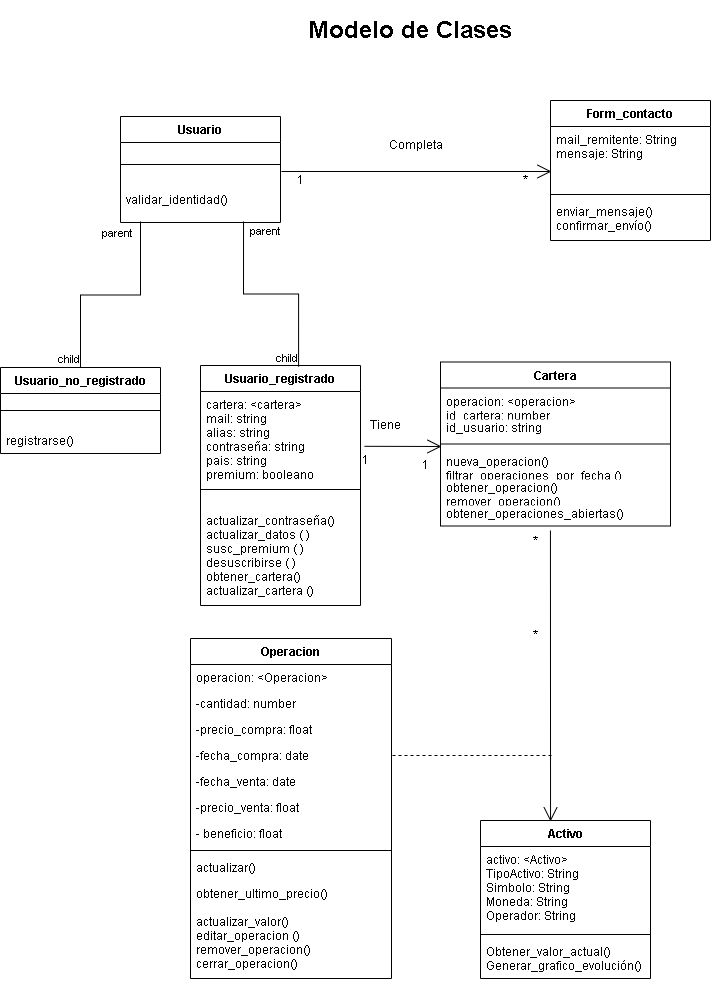

The diagram above was exported from draw.io. Its source (the exported page's mxGraphModel, read from the mxfile embedded in the PNG):
<mxGraphModel dx="665" dy="265" grid="1" gridSize="10" guides="1" tooltips="1" connect="1" arrows="1" fold="1" page="1" pageScale="1" pageWidth="827" pageHeight="1169" math="0" shadow="0">
  <root>
    <mxCell id="0" />
    <mxCell id="1" parent="0" />
    <mxCell id="nyKFCBS7pVoNxsT8onIk-1" value="Cartera" style="swimlane;fontStyle=1;align=center;verticalAlign=top;childLayout=stackLayout;horizontal=1;startSize=26;horizontalStack=0;resizeParent=1;resizeParentMax=0;resizeLast=0;collapsible=1;marginBottom=0;" parent="1" vertex="1">
      <mxGeometry x="499" y="452.5" width="230" height="164" as="geometry" />
    </mxCell>
    <mxCell id="nyKFCBS7pVoNxsT8onIk-2" value="operacion: &lt;operacion&gt;&#10;id_cartera: number" style="text;strokeColor=none;fillColor=none;align=left;verticalAlign=top;spacingLeft=4;spacingRight=4;overflow=hidden;rotatable=0;points=[[0,0.5],[1,0.5]];portConstraint=eastwest;" parent="nyKFCBS7pVoNxsT8onIk-1" vertex="1">
      <mxGeometry y="26" width="230" height="26" as="geometry" />
    </mxCell>
    <mxCell id="nyKFCBS7pVoNxsT8onIk-3" value="id_usuario: string" style="text;strokeColor=none;fillColor=none;align=left;verticalAlign=top;spacingLeft=4;spacingRight=4;overflow=hidden;rotatable=0;points=[[0,0.5],[1,0.5]];portConstraint=eastwest;" parent="nyKFCBS7pVoNxsT8onIk-1" vertex="1">
      <mxGeometry y="52" width="230" height="26" as="geometry" />
    </mxCell>
    <mxCell id="nyKFCBS7pVoNxsT8onIk-4" value="" style="line;strokeWidth=1;fillColor=none;align=left;verticalAlign=middle;spacingTop=-1;spacingLeft=3;spacingRight=3;rotatable=0;labelPosition=right;points=[];portConstraint=eastwest;strokeColor=inherit;" parent="nyKFCBS7pVoNxsT8onIk-1" vertex="1">
      <mxGeometry y="78" width="230" height="8" as="geometry" />
    </mxCell>
    <mxCell id="nyKFCBS7pVoNxsT8onIk-5" value="nueva_operacion()&#10;filtrar_operaciones_por_fecha ()" style="text;strokeColor=none;fillColor=none;align=left;verticalAlign=top;spacingLeft=4;spacingRight=4;overflow=hidden;rotatable=0;points=[[0,0.5],[1,0.5]];portConstraint=eastwest;" parent="nyKFCBS7pVoNxsT8onIk-1" vertex="1">
      <mxGeometry y="86" width="230" height="26" as="geometry" />
    </mxCell>
    <mxCell id="nyKFCBS7pVoNxsT8onIk-6" value="obtener_operacion()&#10;remover_operacion()&#10;" style="text;strokeColor=none;fillColor=none;align=left;verticalAlign=top;spacingLeft=4;spacingRight=4;overflow=hidden;rotatable=0;points=[[0,0.5],[1,0.5]];portConstraint=eastwest;" parent="nyKFCBS7pVoNxsT8onIk-1" vertex="1">
      <mxGeometry y="112" width="230" height="26" as="geometry" />
    </mxCell>
    <mxCell id="nyKFCBS7pVoNxsT8onIk-7" value="obtener_operaciones_abiertas()" style="text;strokeColor=none;fillColor=none;align=left;verticalAlign=top;spacingLeft=4;spacingRight=4;overflow=hidden;rotatable=0;points=[[0,0.5],[1,0.5]];portConstraint=eastwest;" parent="nyKFCBS7pVoNxsT8onIk-1" vertex="1">
      <mxGeometry y="138" width="230" height="26" as="geometry" />
    </mxCell>
    <mxCell id="nyKFCBS7pVoNxsT8onIk-8" value="Form_contacto" style="swimlane;fontStyle=1;align=center;verticalAlign=top;childLayout=stackLayout;horizontal=1;startSize=26;horizontalStack=0;resizeParent=1;resizeParentMax=0;resizeLast=0;collapsible=1;marginBottom=0;" parent="1" vertex="1">
      <mxGeometry x="609" y="191" width="160" height="140" as="geometry" />
    </mxCell>
    <mxCell id="nyKFCBS7pVoNxsT8onIk-9" value="mail_remitente: String&#10;mensaje: String&#10;" style="text;strokeColor=none;fillColor=none;align=left;verticalAlign=top;spacingLeft=4;spacingRight=4;overflow=hidden;rotatable=0;points=[[0,0.5],[1,0.5]];portConstraint=eastwest;" parent="nyKFCBS7pVoNxsT8onIk-8" vertex="1">
      <mxGeometry y="26" width="160" height="64" as="geometry" />
    </mxCell>
    <mxCell id="nyKFCBS7pVoNxsT8onIk-10" value="" style="line;strokeWidth=1;fillColor=none;align=left;verticalAlign=middle;spacingTop=-1;spacingLeft=3;spacingRight=3;rotatable=0;labelPosition=right;points=[];portConstraint=eastwest;strokeColor=inherit;" parent="nyKFCBS7pVoNxsT8onIk-8" vertex="1">
      <mxGeometry y="90" width="160" height="8" as="geometry" />
    </mxCell>
    <mxCell id="nyKFCBS7pVoNxsT8onIk-11" value="enviar_mensaje()&#10;confirmar_envío()" style="text;strokeColor=none;fillColor=none;align=left;verticalAlign=top;spacingLeft=4;spacingRight=4;overflow=hidden;rotatable=0;points=[[0,0.5],[1,0.5]];portConstraint=eastwest;" parent="nyKFCBS7pVoNxsT8onIk-8" vertex="1">
      <mxGeometry y="98" width="160" height="42" as="geometry" />
    </mxCell>
    <mxCell id="nyKFCBS7pVoNxsT8onIk-12" value="Usuario_no_registrado" style="swimlane;fontStyle=1;align=center;verticalAlign=top;childLayout=stackLayout;horizontal=1;startSize=26;horizontalStack=0;resizeParent=1;resizeParentMax=0;resizeLast=0;collapsible=1;marginBottom=0;" parent="1" vertex="1">
      <mxGeometry x="59" y="458" width="160" height="86" as="geometry" />
    </mxCell>
    <mxCell id="nyKFCBS7pVoNxsT8onIk-13" value="" style="line;strokeWidth=1;fillColor=none;align=left;verticalAlign=middle;spacingTop=-1;spacingLeft=3;spacingRight=3;rotatable=0;labelPosition=right;points=[];portConstraint=eastwest;strokeColor=inherit;" parent="nyKFCBS7pVoNxsT8onIk-12" vertex="1">
      <mxGeometry y="26" width="160" height="34" as="geometry" />
    </mxCell>
    <mxCell id="nyKFCBS7pVoNxsT8onIk-14" value="registrarse()" style="text;strokeColor=none;fillColor=none;align=left;verticalAlign=top;spacingLeft=4;spacingRight=4;overflow=hidden;rotatable=0;points=[[0,0.5],[1,0.5]];portConstraint=eastwest;" parent="nyKFCBS7pVoNxsT8onIk-12" vertex="1">
      <mxGeometry y="60" width="160" height="26" as="geometry" />
    </mxCell>
    <mxCell id="nyKFCBS7pVoNxsT8onIk-15" value="Usuario_registrado" style="swimlane;fontStyle=1;align=center;verticalAlign=top;childLayout=stackLayout;horizontal=1;startSize=26;horizontalStack=0;resizeParent=1;resizeParentMax=0;resizeLast=0;collapsible=1;marginBottom=0;" parent="1" vertex="1">
      <mxGeometry x="259" y="456" width="160" height="240" as="geometry" />
    </mxCell>
    <mxCell id="nyKFCBS7pVoNxsT8onIk-16" value="cartera: &lt;cartera&gt;&#10;mail: string&#10;alias: string&#10;contraseña: string&#10;pais: string&#10;premium: booleano&#10; " style="text;strokeColor=none;fillColor=none;align=left;verticalAlign=top;spacingLeft=4;spacingRight=4;overflow=hidden;rotatable=0;points=[[0,0.5],[1,0.5]];portConstraint=eastwest;" parent="nyKFCBS7pVoNxsT8onIk-15" vertex="1">
      <mxGeometry y="26" width="160" height="94" as="geometry" />
    </mxCell>
    <mxCell id="nyKFCBS7pVoNxsT8onIk-17" value="" style="line;strokeWidth=1;fillColor=none;align=left;verticalAlign=middle;spacingTop=-1;spacingLeft=3;spacingRight=3;rotatable=0;labelPosition=right;points=[];portConstraint=eastwest;strokeColor=inherit;" parent="nyKFCBS7pVoNxsT8onIk-15" vertex="1">
      <mxGeometry y="120" width="160" height="8" as="geometry" />
    </mxCell>
    <mxCell id="nyKFCBS7pVoNxsT8onIk-18" value="&#10;actualizar_contraseña()&#10;actualizar_datos ( )&#10;susc_premium ( )&#10;desuscribirse ( )&#10;obtener_cartera()&#10;actualizar_cartera ()" style="text;strokeColor=none;fillColor=none;align=left;verticalAlign=top;spacingLeft=4;spacingRight=4;overflow=hidden;rotatable=0;points=[[0,0.5],[1,0.5]];portConstraint=eastwest;" parent="nyKFCBS7pVoNxsT8onIk-15" vertex="1">
      <mxGeometry y="128" width="160" height="112" as="geometry" />
    </mxCell>
    <mxCell id="nyKFCBS7pVoNxsT8onIk-19" value="" style="endArrow=none;html=1;edgeStyle=orthogonalEdgeStyle;rounded=0;exitX=0.769;exitY=0.972;exitDx=0;exitDy=0;entryX=0.613;entryY=0.005;entryDx=0;entryDy=0;entryPerimeter=0;exitPerimeter=0;" parent="1" source="nyKFCBS7pVoNxsT8onIk-31" target="nyKFCBS7pVoNxsT8onIk-15" edge="1">
      <mxGeometry relative="1" as="geometry">
        <mxPoint x="304" y="317" as="sourcePoint" />
        <mxPoint x="639" y="561" as="targetPoint" />
      </mxGeometry>
    </mxCell>
    <mxCell id="nyKFCBS7pVoNxsT8onIk-20" value="parent" style="edgeLabel;resizable=0;html=1;align=left;verticalAlign=bottom;" parent="nyKFCBS7pVoNxsT8onIk-19" connectable="0" vertex="1">
      <mxGeometry x="-1" relative="1" as="geometry">
        <mxPoint x="5" y="18" as="offset" />
      </mxGeometry>
    </mxCell>
    <mxCell id="nyKFCBS7pVoNxsT8onIk-21" value="child" style="edgeLabel;resizable=0;html=1;align=right;verticalAlign=bottom;" parent="nyKFCBS7pVoNxsT8onIk-19" connectable="0" vertex="1">
      <mxGeometry x="1" relative="1" as="geometry" />
    </mxCell>
    <mxCell id="nyKFCBS7pVoNxsT8onIk-22" value="" style="endArrow=none;html=1;edgeStyle=orthogonalEdgeStyle;rounded=0;exitX=0.125;exitY=0.972;exitDx=0;exitDy=0;exitPerimeter=0;" parent="1" source="nyKFCBS7pVoNxsT8onIk-31" target="nyKFCBS7pVoNxsT8onIk-12" edge="1">
      <mxGeometry relative="1" as="geometry">
        <mxPoint x="199" y="321" as="sourcePoint" />
        <mxPoint x="639" y="561" as="targetPoint" />
      </mxGeometry>
    </mxCell>
    <mxCell id="nyKFCBS7pVoNxsT8onIk-23" value="parent" style="edgeLabel;resizable=0;html=1;align=left;verticalAlign=bottom;" parent="nyKFCBS7pVoNxsT8onIk-22" connectable="0" vertex="1">
      <mxGeometry x="-1" relative="1" as="geometry">
        <mxPoint x="-40" y="20" as="offset" />
      </mxGeometry>
    </mxCell>
    <mxCell id="nyKFCBS7pVoNxsT8onIk-24" value="child" style="edgeLabel;resizable=0;html=1;align=right;verticalAlign=bottom;" parent="nyKFCBS7pVoNxsT8onIk-22" connectable="0" vertex="1">
      <mxGeometry x="1" relative="1" as="geometry" />
    </mxCell>
    <mxCell id="nyKFCBS7pVoNxsT8onIk-25" value="Activo" style="swimlane;fontStyle=1;align=center;verticalAlign=top;childLayout=stackLayout;horizontal=1;startSize=26;horizontalStack=0;resizeParent=1;resizeParentMax=0;resizeLast=0;collapsible=1;marginBottom=0;" parent="1" vertex="1">
      <mxGeometry x="539" y="911" width="170" height="158" as="geometry" />
    </mxCell>
    <mxCell id="nyKFCBS7pVoNxsT8onIk-26" value="activo: &lt;Activo&gt;&#10;TipoActivo: String&#10;Simbolo: String&#10;Moneda: String&#10;Operador: String" style="text;strokeColor=none;fillColor=none;align=left;verticalAlign=top;spacingLeft=4;spacingRight=4;overflow=hidden;rotatable=0;points=[[0,0.5],[1,0.5]];portConstraint=eastwest;" parent="nyKFCBS7pVoNxsT8onIk-25" vertex="1">
      <mxGeometry y="26" width="170" height="84" as="geometry" />
    </mxCell>
    <mxCell id="nyKFCBS7pVoNxsT8onIk-27" value="" style="line;strokeWidth=1;fillColor=none;align=left;verticalAlign=middle;spacingTop=-1;spacingLeft=3;spacingRight=3;rotatable=0;labelPosition=right;points=[];portConstraint=eastwest;strokeColor=inherit;" parent="nyKFCBS7pVoNxsT8onIk-25" vertex="1">
      <mxGeometry y="110" width="170" height="8" as="geometry" />
    </mxCell>
    <mxCell id="nyKFCBS7pVoNxsT8onIk-28" value="Obtener_valor_actual()&#10;Generar_grafico_evolución()" style="text;strokeColor=none;fillColor=none;align=left;verticalAlign=top;spacingLeft=4;spacingRight=4;overflow=hidden;rotatable=0;points=[[0,0.5],[1,0.5]];portConstraint=eastwest;" parent="nyKFCBS7pVoNxsT8onIk-25" vertex="1">
      <mxGeometry y="118" width="170" height="40" as="geometry" />
    </mxCell>
    <mxCell id="nyKFCBS7pVoNxsT8onIk-29" value="Usuario" style="swimlane;fontStyle=1;align=center;verticalAlign=top;childLayout=stackLayout;horizontal=1;startSize=26;horizontalStack=0;resizeParent=1;resizeParentMax=0;resizeLast=0;collapsible=1;marginBottom=0;" parent="1" vertex="1">
      <mxGeometry x="179" y="207" width="160" height="106" as="geometry" />
    </mxCell>
    <mxCell id="nyKFCBS7pVoNxsT8onIk-30" value="" style="line;strokeWidth=1;fillColor=none;align=left;verticalAlign=middle;spacingTop=-1;spacingLeft=3;spacingRight=3;rotatable=0;labelPosition=right;points=[];portConstraint=eastwest;strokeColor=inherit;" parent="nyKFCBS7pVoNxsT8onIk-29" vertex="1">
      <mxGeometry y="26" width="160" height="44" as="geometry" />
    </mxCell>
    <mxCell id="nyKFCBS7pVoNxsT8onIk-31" value="validar_identidad()" style="text;strokeColor=none;fillColor=none;align=left;verticalAlign=top;spacingLeft=4;spacingRight=4;overflow=hidden;rotatable=0;points=[[0,0.5],[1,0.5]];portConstraint=eastwest;" parent="nyKFCBS7pVoNxsT8onIk-29" vertex="1">
      <mxGeometry y="70" width="160" height="36" as="geometry" />
    </mxCell>
    <mxCell id="nyKFCBS7pVoNxsT8onIk-32" value="Operacion" style="swimlane;fontStyle=1;align=center;verticalAlign=top;childLayout=stackLayout;horizontal=1;startSize=26;horizontalStack=0;resizeParent=1;resizeParentMax=0;resizeLast=0;collapsible=1;marginBottom=0;" parent="1" vertex="1">
      <mxGeometry x="249" y="729" width="201" height="340" as="geometry" />
    </mxCell>
    <mxCell id="nyKFCBS7pVoNxsT8onIk-33" value="operacion: &lt;Operacion&gt;" style="text;strokeColor=none;fillColor=none;align=left;verticalAlign=top;spacingLeft=4;spacingRight=4;overflow=hidden;rotatable=0;points=[[0,0.5],[1,0.5]];portConstraint=eastwest;" parent="nyKFCBS7pVoNxsT8onIk-32" vertex="1">
      <mxGeometry y="26" width="201" height="26" as="geometry" />
    </mxCell>
    <mxCell id="nyKFCBS7pVoNxsT8onIk-34" value="-cantidad: number" style="text;strokeColor=none;fillColor=none;align=left;verticalAlign=top;spacingLeft=4;spacingRight=4;overflow=hidden;rotatable=0;points=[[0,0.5],[1,0.5]];portConstraint=eastwest;" parent="nyKFCBS7pVoNxsT8onIk-32" vertex="1">
      <mxGeometry y="52" width="201" height="26" as="geometry" />
    </mxCell>
    <mxCell id="nyKFCBS7pVoNxsT8onIk-35" value="-precio_compra: float" style="text;strokeColor=none;fillColor=none;align=left;verticalAlign=top;spacingLeft=4;spacingRight=4;overflow=hidden;rotatable=0;points=[[0,0.5],[1,0.5]];portConstraint=eastwest;" parent="nyKFCBS7pVoNxsT8onIk-32" vertex="1">
      <mxGeometry y="78" width="201" height="26" as="geometry" />
    </mxCell>
    <mxCell id="nyKFCBS7pVoNxsT8onIk-36" value="-fecha_compra: date" style="text;strokeColor=none;fillColor=none;align=left;verticalAlign=top;spacingLeft=4;spacingRight=4;overflow=hidden;rotatable=0;points=[[0,0.5],[1,0.5]];portConstraint=eastwest;" parent="nyKFCBS7pVoNxsT8onIk-32" vertex="1">
      <mxGeometry y="104" width="201" height="26" as="geometry" />
    </mxCell>
    <mxCell id="nyKFCBS7pVoNxsT8onIk-37" value="-fecha_venta: date" style="text;strokeColor=none;fillColor=none;align=left;verticalAlign=top;spacingLeft=4;spacingRight=4;overflow=hidden;rotatable=0;points=[[0,0.5],[1,0.5]];portConstraint=eastwest;" parent="nyKFCBS7pVoNxsT8onIk-32" vertex="1">
      <mxGeometry y="130" width="201" height="26" as="geometry" />
    </mxCell>
    <mxCell id="nyKFCBS7pVoNxsT8onIk-38" value="-precio_venta: float" style="text;strokeColor=none;fillColor=none;align=left;verticalAlign=top;spacingLeft=4;spacingRight=4;overflow=hidden;rotatable=0;points=[[0,0.5],[1,0.5]];portConstraint=eastwest;" parent="nyKFCBS7pVoNxsT8onIk-32" vertex="1">
      <mxGeometry y="156" width="201" height="26" as="geometry" />
    </mxCell>
    <mxCell id="nyKFCBS7pVoNxsT8onIk-39" value="- beneficio: float" style="text;strokeColor=none;fillColor=none;align=left;verticalAlign=top;spacingLeft=4;spacingRight=4;overflow=hidden;rotatable=0;points=[[0,0.5],[1,0.5]];portConstraint=eastwest;" parent="nyKFCBS7pVoNxsT8onIk-32" vertex="1">
      <mxGeometry y="182" width="201" height="26" as="geometry" />
    </mxCell>
    <mxCell id="nyKFCBS7pVoNxsT8onIk-40" value="" style="line;strokeWidth=1;fillColor=none;align=left;verticalAlign=middle;spacingTop=-1;spacingLeft=3;spacingRight=3;rotatable=0;labelPosition=right;points=[];portConstraint=eastwest;strokeColor=inherit;" parent="nyKFCBS7pVoNxsT8onIk-32" vertex="1">
      <mxGeometry y="208" width="201" height="8" as="geometry" />
    </mxCell>
    <mxCell id="nyKFCBS7pVoNxsT8onIk-41" value="actualizar()" style="text;strokeColor=none;fillColor=none;align=left;verticalAlign=top;spacingLeft=4;spacingRight=4;overflow=hidden;rotatable=0;points=[[0,0.5],[1,0.5]];portConstraint=eastwest;" parent="nyKFCBS7pVoNxsT8onIk-32" vertex="1">
      <mxGeometry y="216" width="201" height="26" as="geometry" />
    </mxCell>
    <mxCell id="nyKFCBS7pVoNxsT8onIk-42" value="obtener_ultimo_precio()" style="text;strokeColor=none;fillColor=none;align=left;verticalAlign=top;spacingLeft=4;spacingRight=4;overflow=hidden;rotatable=0;points=[[0,0.5],[1,0.5]];portConstraint=eastwest;" parent="nyKFCBS7pVoNxsT8onIk-32" vertex="1">
      <mxGeometry y="242" width="201" height="28" as="geometry" />
    </mxCell>
    <mxCell id="nyKFCBS7pVoNxsT8onIk-43" value="actualizar_valor()&#10;editar_operacion ()&#10;remover_operacion()&#10;cerrar_operacion()" style="text;strokeColor=none;fillColor=none;align=left;verticalAlign=top;spacingLeft=4;spacingRight=4;overflow=hidden;rotatable=0;points=[[0,0.5],[1,0.5]];portConstraint=eastwest;" parent="nyKFCBS7pVoNxsT8onIk-32" vertex="1">
      <mxGeometry y="270" width="201" height="70" as="geometry" />
    </mxCell>
    <mxCell id="nyKFCBS7pVoNxsT8onIk-44" value="" style="endArrow=open;endFill=1;endSize=12;html=1;rounded=0;exitX=1.025;exitY=0.583;exitDx=0;exitDy=0;exitPerimeter=0;" parent="1" source="nyKFCBS7pVoNxsT8onIk-16" edge="1">
      <mxGeometry width="160" relative="1" as="geometry">
        <mxPoint x="749" y="461" as="sourcePoint" />
        <mxPoint x="500" y="537" as="targetPoint" />
      </mxGeometry>
    </mxCell>
    <mxCell id="nyKFCBS7pVoNxsT8onIk-45" value="Tiene" style="text;html=1;align=center;verticalAlign=middle;resizable=0;points=[];autosize=1;strokeColor=none;fillColor=none;" parent="1" vertex="1">
      <mxGeometry x="419" y="501" width="50" height="30" as="geometry" />
    </mxCell>
    <mxCell id="nyKFCBS7pVoNxsT8onIk-46" value="" style="endArrow=open;endFill=1;endSize=12;html=1;rounded=0;" parent="1" edge="1">
      <mxGeometry width="160" relative="1" as="geometry">
        <mxPoint x="340" y="262" as="sourcePoint" />
        <mxPoint x="610" y="262" as="targetPoint" />
      </mxGeometry>
    </mxCell>
    <mxCell id="nyKFCBS7pVoNxsT8onIk-47" value="Completa" style="text;html=1;align=center;verticalAlign=middle;resizable=0;points=[];autosize=1;strokeColor=none;fillColor=none;" parent="1" vertex="1">
      <mxGeometry x="439" y="221" width="70" height="30" as="geometry" />
    </mxCell>
    <mxCell id="nyKFCBS7pVoNxsT8onIk-48" value="1" style="text;html=1;align=center;verticalAlign=middle;resizable=0;points=[];autosize=1;strokeColor=none;fillColor=none;" parent="1" vertex="1">
      <mxGeometry x="409" y="536" width="30" height="30" as="geometry" />
    </mxCell>
    <mxCell id="nyKFCBS7pVoNxsT8onIk-49" value="1" style="text;html=1;align=center;verticalAlign=middle;resizable=0;points=[];autosize=1;strokeColor=none;fillColor=none;" parent="1" vertex="1">
      <mxGeometry x="469" y="541" width="30" height="30" as="geometry" />
    </mxCell>
    <mxCell id="nyKFCBS7pVoNxsT8onIk-50" value="1" style="text;html=1;align=center;verticalAlign=middle;resizable=0;points=[];autosize=1;strokeColor=none;fillColor=none;" parent="1" vertex="1">
      <mxGeometry x="344" y="256" width="30" height="30" as="geometry" />
    </mxCell>
    <mxCell id="nyKFCBS7pVoNxsT8onIk-51" value="*" style="text;html=1;align=center;verticalAlign=middle;resizable=0;points=[];autosize=1;strokeColor=none;fillColor=none;" parent="1" vertex="1">
      <mxGeometry x="569" y="256" width="30" height="30" as="geometry" />
    </mxCell>
    <mxCell id="nyKFCBS7pVoNxsT8onIk-52" value="" style="endArrow=open;endFill=1;endSize=12;html=1;rounded=0;entryX=0.412;entryY=0.006;entryDx=0;entryDy=0;entryPerimeter=0;exitX=0.478;exitY=1.173;exitDx=0;exitDy=0;exitPerimeter=0;" parent="1" source="nyKFCBS7pVoNxsT8onIk-7" target="nyKFCBS7pVoNxsT8onIk-25" edge="1">
      <mxGeometry width="160" relative="1" as="geometry">
        <mxPoint x="429" y="661" as="sourcePoint" />
        <mxPoint x="589" y="661" as="targetPoint" />
      </mxGeometry>
    </mxCell>
    <mxCell id="nyKFCBS7pVoNxsT8onIk-53" value="*" style="text;html=1;align=center;verticalAlign=middle;resizable=0;points=[];autosize=1;strokeColor=none;fillColor=none;" parent="1" vertex="1">
      <mxGeometry x="579" y="616.5" width="30" height="30" as="geometry" />
    </mxCell>
    <mxCell id="nyKFCBS7pVoNxsT8onIk-54" value="*" style="text;html=1;align=center;verticalAlign=middle;resizable=0;points=[];autosize=1;strokeColor=none;fillColor=none;" parent="1" vertex="1">
      <mxGeometry x="579" y="711" width="30" height="30" as="geometry" />
    </mxCell>
    <mxCell id="nyKFCBS7pVoNxsT8onIk-55" value="" style="endArrow=none;dashed=1;html=1;rounded=0;entryX=1;entryY=0.5;entryDx=0;entryDy=0;" parent="1" target="nyKFCBS7pVoNxsT8onIk-36" edge="1">
      <mxGeometry width="50" height="50" relative="1" as="geometry">
        <mxPoint x="610" y="846" as="sourcePoint" />
        <mxPoint x="529" y="741" as="targetPoint" />
      </mxGeometry>
    </mxCell>
    <mxCell id="nyKFCBS7pVoNxsT8onIk-56" value="&lt;h1&gt;Modelo de Clases&lt;/h1&gt;" style="text;html=1;strokeColor=none;fillColor=none;spacing=5;spacingTop=-20;whiteSpace=wrap;overflow=hidden;rounded=0;align=center;" parent="1" vertex="1">
      <mxGeometry x="309" y="101" width="320" height="50" as="geometry" />
    </mxCell>
  </root>
</mxGraphModel>